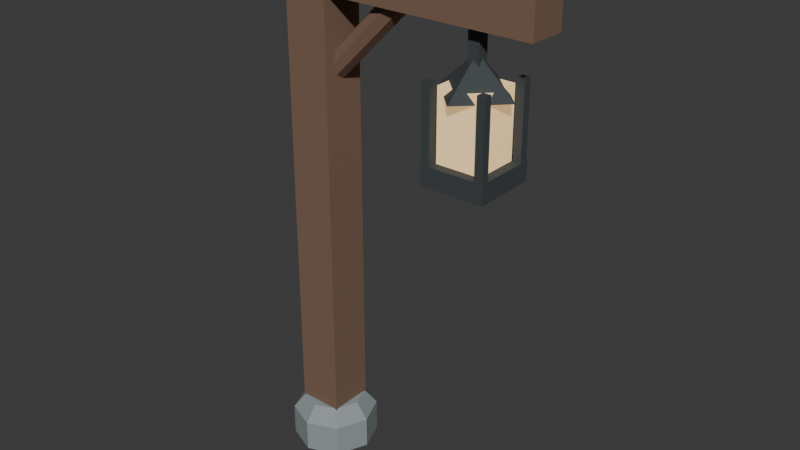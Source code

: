 # Source: lantern.blend  (saved by Blender 5.0.119; exported with 4.5.12 LTS)
import bpy
from mathutils import Matrix  # noqa: F401  (used for matrix-valued properties, if any)

bpy.ops.wm.read_factory_settings(use_empty=True)
scene = bpy.context.scene
scene.name = 'Scene'

# ---- collections
col_collection = bpy.data.collections.new('Collection'); scene.collection.children.link(col_collection)

# ---- materials (node trees are filled in below, after node groups)
mat_old_timber = bpy.data.materials.new('Old timber')
mat_old_timber.diffuse_color = (0.2, 0.12, 0.08, 1.0)
mat_lantern_iron = bpy.data.materials.new('Lantern iron')
mat_lantern_iron.diffuse_color = (0.045, 0.055, 0.06, 1.0)
mat_warm_glass = bpy.data.materials.new('Warm glass')
mat_warm_glass.diffuse_color = (0.72, 0.53, 0.29, 1.0)
mat_wardstone = bpy.data.materials.new('Wardstone')
mat_wardstone.diffuse_color = (0.28, 0.32, 0.33, 1.0)

# ---- material node trees
mat_old_timber.use_nodes = True; mat_old_timber.node_tree.nodes.clear()
_N = mat_old_timber.node_tree.nodes; _L = mat_old_timber.node_tree.links
n0 = _N.new('ShaderNodeBsdfPrincipled'); n0.name = 'Principled BSDF'; n0.location = (-200, 100)
n0.inputs[0].default_value = (0.2, 0.12, 0.08, 1.0)
n0.inputs[2].default_value = 0.85
n1 = _N.new('ShaderNodeOutputMaterial'); n1.name = 'Material Output'; n1.location = (200, 100)
_L.new(n0.outputs[0], n1.inputs[0])
n1.is_active_output = True
mat_lantern_iron.use_nodes = True; mat_lantern_iron.node_tree.nodes.clear()
_N = mat_lantern_iron.node_tree.nodes; _L = mat_lantern_iron.node_tree.links
n0 = _N.new('ShaderNodeBsdfPrincipled'); n0.name = 'Principled BSDF'; n0.location = (-200, 100)
n0.inputs[0].default_value = (0.045, 0.055, 0.06, 1.0)
n0.inputs[2].default_value = 0.85
n1 = _N.new('ShaderNodeOutputMaterial'); n1.name = 'Material Output'; n1.location = (200, 100)
_L.new(n0.outputs[0], n1.inputs[0])
n1.is_active_output = True
mat_warm_glass.use_nodes = True; mat_warm_glass.node_tree.nodes.clear()
_N = mat_warm_glass.node_tree.nodes; _L = mat_warm_glass.node_tree.links
n0 = _N.new('ShaderNodeBsdfPrincipled'); n0.name = 'Principled BSDF'; n0.location = (-200, 100)
n0.inputs[0].default_value = (0.72, 0.53, 0.29, 1.0)
n0.inputs[2].default_value = 0.85
n0.inputs[27].default_value = (0.8, 0.52, 0.23, 1.0)
n0.inputs[28].default_value = 0.8
n1 = _N.new('ShaderNodeOutputMaterial'); n1.name = 'Material Output'; n1.location = (200, 100)
_L.new(n0.outputs[0], n1.inputs[0])
n1.is_active_output = True
mat_wardstone.use_nodes = True; mat_wardstone.node_tree.nodes.clear()
_N = mat_wardstone.node_tree.nodes; _L = mat_wardstone.node_tree.links
n0 = _N.new('ShaderNodeBsdfPrincipled'); n0.name = 'Principled BSDF'; n0.location = (-200, 100)
n0.inputs[0].default_value = (0.28, 0.32, 0.33, 1.0)
n0.inputs[2].default_value = 0.85
n1 = _N.new('ShaderNodeOutputMaterial'); n1.name = 'Material Output'; n1.location = (200, 100)
_L.new(n0.outputs[0], n1.inputs[0])
n1.is_active_output = True

# ---- world
world_world = bpy.data.worlds.new('World'); scene.world = world_world
world_world.use_nodes = True; world_world.node_tree.nodes.clear()
_N = world_world.node_tree.nodes; _L = world_world.node_tree.links
n0 = _N.new('ShaderNodeOutputWorld'); n0.name = 'World Output'; n0.location = (200, 100)
n1 = _N.new('ShaderNodeBackground'); n1.name = 'Background'; n1.location = (-200, 100)
n1.inputs[0].default_value = (0.05088, 0.05088, 0.05088, 1.0)
_L.new(n1.outputs[0], n0.inputs[0])
n0.is_active_output = True
world_world.color = (0.05088, 0.05088, 0.05088)
world_world.sun_shadow_jitter_overblur = 0.0

# ---- meshes
me_cube_009 = bpy.data.meshes.new('Cube.009')
me_cube_009.from_pydata([(-0.14, -0.14, -1.7), (-0.14, -0.14, 1.7), (-0.14, 0.14, -1.7), (-0.14, 0.14, 1.7), (0.14, -0.14, -1.7), (0.14, -0.14, 1.7), (0.14, 0.14, -1.7), (0.14, 0.14, 1.7), (-0.35, -0.12, 1.28), (-0.35, -0.12, 1.52), (-0.35, 0.12, 1.28), (-0.35, 0.12, 1.52), (1.45, -0.12, 1.28), (1.45, -0.12, 1.52), (1.45, 0.12, 1.28), (1.45, 0.12, 1.52), (-0.003033, -5.752e-08, 0.853), (0.597, 4.024e-08, 1.453), (0.0125, 0.05303, 0.8375), (0.6125, 0.05303, 1.437), (0.05, 0.075, 0.8), (0.65, 0.075, 1.4), (0.0875, 0.05303, 0.7625), (0.6875, 0.05303, 1.362), (0.103, -4.024e-08, 0.747), (0.703, 5.752e-08, 1.347), (0.0875, -0.05303, 0.7625), (0.6875, -0.05303, 1.362), (0.05, -0.075, 0.8), (0.65, -0.075, 1.4), (0.0125, -0.05303, 0.8375), (0.6125, -0.05303, 1.437)], [], [(0, 1, 3, 2), (2, 3, 7, 6), (6, 7, 5, 4), (4, 5, 1, 0), (2, 6, 4, 0), (7, 3, 1, 5), (8, 9, 11, 10), (10, 11, 15, 14), (14, 15, 13, 12), (12, 13, 9, 8), (10, 14, 12, 8), (15, 11, 9, 13), (16, 17, 19, 18), (18, 19, 21, 20), (20, 21, 23, 22), (22, 23, 25, 24), (24, 25, 27, 26), (26, 27, 29, 28), (19, 17, 31, 29, 27, 25, 23, 21), (28, 29, 31, 30), (30, 31, 17, 16), (16, 18, 20, 22, 24, 26, 28, 30)])
_uv = me_cube_009.uv_layers.new(name='UVMap')
_uv.uv.foreach_set('vector', [0.375, 0.0, 0.625, 0.0, 0.625, 0.25, 0.375, 0.25, 0.375, 0.25, 0.625, 0.25, 0.625, 0.5, 0.375, 0.5, 0.375, 0.5, 0.625, 0.5, 0.625, 0.75, 0.375, 0.75, 0.375, 0.75, 0.625, 0.75, 0.625, 1.0, 0.375, 1.0, 0.125, 0.5, 0.375, 0.5, 0.375, 0.75, 0.125, 0.75, 0.625, 0.5, 0.875, 0.5, 0.875, 0.75, 0.625, 0.75, 0.375, 0.0, 0.625, 0.0, 0.625, 0.25, 0.375, 0.25, 0.375, 0.25, 0.625, 0.25, 0.625, 0.5, 0.375, 0.5, 0.375, 0.5, 0.625, 0.5, 0.625, 0.75, 0.375, 0.75, 0.375, 0.75, 0.625, 0.75, 0.625, 1.0, 0.375, 1.0, 0.125, 0.5, 0.375, 0.5, 0.375, 0.75, 0.125, 0.75, 0.625, 0.5, 0.875, 0.5, 0.875, 0.75, 0.625, 0.75, 1.0, 0.5, 1.0, 1.0, 0.875, 1.0, 0.875, 0.5, 0.875, 0.5, 0.875, 1.0, 0.75, 1.0, 0.75, 0.5, 0.75, 0.5, 0.75, 1.0, 0.625, 1.0, 0.625, 0.5, 0.625, 0.5, 0.625, 1.0, 0.5, 1.0, 0.5, 0.5, 0.5, 0.5, 0.5, 1.0, 0.375, 1.0, 0.375, 0.5, 0.375, 0.5, 0.375, 1.0, 0.25, 1.0, 0.25, 0.5, 0.4197, 0.4197, 0.25, 0.49, 0.08029, 0.4197, 0.01, 0.25, 0.08029, 0.08029, 0.25, 0.01, 0.4197, 0.08029, 0.49, 0.25, 0.25, 0.5, 0.25, 1.0, 0.125, 1.0, 0.125, 0.5, 0.125, 0.5, 0.125, 1.0, 0.0, 1.0, 0.0, 0.5, 0.75, 0.49, 0.9197, 0.4197, 0.99, 0.25, 0.9197, 0.08029, 0.75, 0.01, 0.5803, 0.08029, 0.51, 0.25, 0.5803, 0.4197])
me_cube_009.materials.append(mat_old_timber)
me_cube_009.update()
me_cube_011 = bpy.data.meshes.new('Cube.011')
me_cube_011.from_pydata([(-0.035, -0.035, -0.28), (-0.035, -0.035, 0.28), (-0.035, 0.035, -0.28), (-0.035, 0.035, 0.28), (0.035, -0.035, -0.28), (0.035, -0.035, 0.28), (0.035, 0.035, -0.28), (0.035, 0.035, 0.28), (0.0, 0.24, -0.22), (0.24, 0.0, -0.22), (0.0, -0.24, -0.22), (-0.24, 0.0, -0.22), (0.0, 0.0, 1.043e-07), (-0.2, -0.2, -0.72), (-0.2, -0.2, -0.6), (-0.2, 0.2, -0.72), (-0.2, 0.2, -0.6), (0.2, -0.2, -0.72), (0.2, -0.2, -0.6), (0.2, 0.2, -0.72), (0.2, 0.2, -0.6), (-0.195, -0.195, -0.64), (-0.195, -0.195, -0.14), (-0.195, -0.145, -0.64), (-0.195, -0.145, -0.14), (-0.145, -0.195, -0.64), (-0.145, -0.195, -0.14), (-0.145, -0.145, -0.64), (-0.145, -0.145, -0.14), (-0.195, 0.145, -0.64), (-0.195, 0.145, -0.14), (-0.195, 0.195, -0.64), (-0.195, 0.195, -0.14), (-0.145, 0.145, -0.64), (-0.145, 0.145, -0.14), (-0.145, 0.195, -0.64), (-0.145, 0.195, -0.14), (0.145, -0.195, -0.64), (0.145, -0.195, -0.14), (0.145, -0.145, -0.64), (0.145, -0.145, -0.14), (0.195, -0.195, -0.64), (0.195, -0.195, -0.14), (0.195, -0.145, -0.64), (0.195, -0.145, -0.14), (0.145, 0.145, -0.64), (0.145, 0.145, -0.14), (0.145, 0.195, -0.64), (0.145, 0.195, -0.14), (0.195, 0.145, -0.64), (0.195, 0.145, -0.14), (0.195, 0.195, -0.64), (0.195, 0.195, -0.14)], [], [(0, 1, 3, 2), (2, 3, 7, 6), (6, 7, 5, 4), (4, 5, 1, 0), (2, 6, 4, 0), (7, 3, 1, 5), (8, 12, 9), (9, 12, 10), (8, 9, 10, 11), (10, 12, 11), (11, 12, 8), (13, 14, 16, 15), (15, 16, 20, 19), (19, 20, 18, 17), (17, 18, 14, 13), (15, 19, 17, 13), (20, 16, 14, 18), (21, 22, 24, 23), (23, 24, 28, 27), (27, 28, 26, 25), (25, 26, 22, 21), (23, 27, 25, 21), (28, 24, 22, 26), (29, 30, 32, 31), (31, 32, 36, 35), (35, 36, 34, 33), (33, 34, 30, 29), (31, 35, 33, 29), (36, 32, 30, 34), (37, 38, 40, 39), (39, 40, 44, 43), (43, 44, 42, 41), (41, 42, 38, 37), (39, 43, 41, 37), (44, 40, 38, 42), (45, 46, 48, 47), (47, 48, 52, 51), (51, 52, 50, 49), (49, 50, 46, 45), (47, 51, 49, 45), (52, 48, 46, 50)])
_uv = me_cube_011.uv_layers.new(name='UVMap')
_uv.uv.foreach_set('vector', [0.375, 0.0, 0.625, 0.0, 0.625, 0.25, 0.375, 0.25, 0.375, 0.25, 0.625, 0.25, 0.625, 0.5, 0.375, 0.5, 0.375, 0.5, 0.625, 0.5, 0.625, 0.75, 0.375, 0.75, 0.375, 0.75, 0.625, 0.75, 0.625, 1.0, 0.375, 1.0, 0.125, 0.5, 0.375, 0.5, 0.375, 0.75, 0.125, 0.75, 0.625, 0.5, 0.875, 0.5, 0.875, 0.75, 0.625, 0.75, 0.25, 0.49, 0.25, 0.25, 0.49, 0.25, 0.49, 0.25, 0.25, 0.25, 0.25, 0.01, 0.75, 0.49, 0.99, 0.25, 0.75, 0.01, 0.51, 0.25, 0.25, 0.01, 0.25, 0.25, 0.01, 0.25, 0.01, 0.25, 0.25, 0.25, 0.25, 0.49, 0.375, 0.0, 0.625, 0.0, 0.625, 0.25, 0.375, 0.25, 0.375, 0.25, 0.625, 0.25, 0.625, 0.5, 0.375, 0.5, 0.375, 0.5, 0.625, 0.5, 0.625, 0.75, 0.375, 0.75, 0.375, 0.75, 0.625, 0.75, 0.625, 1.0, 0.375, 1.0, 0.125, 0.5, 0.375, 0.5, 0.375, 0.75, 0.125, 0.75, 0.625, 0.5, 0.875, 0.5, 0.875, 0.75, 0.625, 0.75, 0.375, 0.0, 0.625, 0.0, 0.625, 0.25, 0.375, 0.25, 0.375, 0.25, 0.625, 0.25, 0.625, 0.5, 0.375, 0.5, 0.375, 0.5, 0.625, 0.5, 0.625, 0.75, 0.375, 0.75, 0.375, 0.75, 0.625, 0.75, 0.625, 1.0, 0.375, 1.0, 0.125, 0.5, 0.375, 0.5, 0.375, 0.75, 0.125, 0.75, 0.625, 0.5, 0.875, 0.5, 0.875, 0.75, 0.625, 0.75, 0.375, 0.0, 0.625, 0.0, 0.625, 0.25, 0.375, 0.25, 0.375, 0.25, 0.625, 0.25, 0.625, 0.5, 0.375, 0.5, 0.375, 0.5, 0.625, 0.5, 0.625, 0.75, 0.375, 0.75, 0.375, 0.75, 0.625, 0.75, 0.625, 1.0, 0.375, 1.0, 0.125, 0.5, 0.375, 0.5, 0.375, 0.75, 0.125, 0.75, 0.625, 0.5, 0.875, 0.5, 0.875, 0.75, 0.625, 0.75, 0.375, 0.0, 0.625, 0.0, 0.625, 0.25, 0.375, 0.25, 0.375, 0.25, 0.625, 0.25, 0.625, 0.5, 0.375, 0.5, 0.375, 0.5, 0.625, 0.5, 0.625, 0.75, 0.375, 0.75, 0.375, 0.75, 0.625, 0.75, 0.625, 1.0, 0.375, 1.0, 0.125, 0.5, 0.375, 0.5, 0.375, 0.75, 0.125, 0.75, 0.625, 0.5, 0.875, 0.5, 0.875, 0.75, 0.625, 0.75, 0.375, 0.0, 0.625, 0.0, 0.625, 0.25, 0.375, 0.25, 0.375, 0.25, 0.625, 0.25, 0.625, 0.5, 0.375, 0.5, 0.375, 0.5, 0.625, 0.5, 0.625, 0.75, 0.375, 0.75, 0.375, 0.75, 0.625, 0.75, 0.625, 1.0, 0.375, 1.0, 0.125, 0.5, 0.375, 0.5, 0.375, 0.75, 0.125, 0.75, 0.625, 0.5, 0.875, 0.5, 0.875, 0.75, 0.625, 0.75])
me_cube_011.materials.append(mat_lantern_iron)
me_cube_011.update()
me_cube_012 = bpy.data.meshes.new('Cube.012')
me_cube_012.from_pydata([(-0.14, -0.14, -0.23), (-0.14, -0.14, 0.23), (-0.14, 0.14, -0.23), (-0.14, 0.14, 0.23), (0.14, -0.14, -0.23), (0.14, -0.14, 0.23), (0.14, 0.14, -0.23), (0.14, 0.14, 0.23)], [], [(0, 1, 3, 2), (2, 3, 7, 6), (6, 7, 5, 4), (4, 5, 1, 0), (2, 6, 4, 0), (7, 3, 1, 5)])
_uv = me_cube_012.uv_layers.new(name='UVMap')
_uv.uv.foreach_set('vector', [0.375, 0.0, 0.625, 0.0, 0.625, 0.25, 0.375, 0.25, 0.375, 0.25, 0.625, 0.25, 0.625, 0.5, 0.375, 0.5, 0.375, 0.5, 0.625, 0.5, 0.625, 0.75, 0.375, 0.75, 0.375, 0.75, 0.625, 0.75, 0.625, 1.0, 0.375, 1.0, 0.125, 0.5, 0.375, 0.5, 0.375, 0.75, 0.125, 0.75, 0.625, 0.5, 0.875, 0.5, 0.875, 0.75, 0.625, 0.75])
me_cube_012.materials.append(mat_warm_glass)
me_cube_012.update()
me_post_stone_footing = bpy.data.meshes.new('Post stone footing')
me_post_stone_footing.from_pydata([(0.27, 0.0, 0.0), (0.1909, 0.1909, 0.0), (1.653e-17, 0.27, 0.0), (-0.1909, 0.1909, 0.0), (-0.27, 3.307e-17, 0.0), (-0.1909, -0.1909, 0.0), (-4.96e-17, -0.27, 0.0), (0.1909, -0.1909, 0.0), (0.27, 0.0, 0.2), (0.1909, 0.1909, 0.2), (1.653e-17, 0.27, 0.2), (-0.1909, 0.1909, 0.2), (-0.27, 3.307e-17, 0.2), (-0.1909, -0.1909, 0.2), (-4.96e-17, -0.27, 0.2), (0.1909, -0.1909, 0.2), (0.19, 0.0, 0.3), (0.1344, 0.1344, 0.3), (1.163e-17, 0.19, 0.3), (-0.1344, 0.1344, 0.3), (-0.19, 2.327e-17, 0.3), (-0.1344, -0.1344, 0.3), (-3.49e-17, -0.19, 0.3), (0.1344, -0.1344, 0.3)], [], [(0, 1, 9, 8), (1, 2, 10, 9), (2, 3, 11, 10), (3, 4, 12, 11), (4, 5, 13, 12), (5, 6, 14, 13), (6, 7, 15, 14), (7, 0, 8, 15), (8, 9, 17, 16), (9, 10, 18, 17), (10, 11, 19, 18), (11, 12, 20, 19), (12, 13, 21, 20), (13, 14, 22, 21), (14, 15, 23, 22), (15, 8, 16, 23), (7, 6, 5, 4, 3, 2, 1, 0), (16, 17, 18, 19, 20, 21, 22, 23)])
me_post_stone_footing.materials.append(mat_wardstone)
me_post_stone_footing.update()

# ---- objects
ob_post = bpy.data.objects.new('Post', me_cube_009)
ob_hanger = bpy.data.objects.new('Hanger', me_cube_011)
ob_light = bpy.data.objects.new('Light', me_cube_012)
ob_post_stone_footing = bpy.data.objects.new('Post stone footing', me_post_stone_footing)

# ---- transforms, parenting, visibility, modifiers, constraints
ob_post.location = (0.0, 0.0, 1.7)
ob_hanger.location = (1.05, 0.0, 2.83)
ob_light.location = (1.05, 0.0, 2.43)
ob_post_stone_footing.location = (0.0, 0.0, 0.0)

# ---- collection membership
col_collection.objects.link(ob_post)
col_collection.objects.link(ob_hanger)
col_collection.objects.link(ob_light)
col_collection.objects.link(ob_post_stone_footing)

# ---- scene / render settings (as saved in the file)
scene.frame_start = 1; scene.frame_end = 250; scene.frame_set(1)
scene.render.engine = 'BLENDER_EEVEE_NEXT'
scene.render.bake_bias = 0.0
scene.render.bake_samples = 0
scene.cycles.sampling_pattern = 'TABULATED_SOBOL'
scene.eevee.use_volume_custom_range = False
bpy.context.view_layer.update()

# ---- added for rendering (the .blend has no active camera and no usable light): camera, sun
cam_auto = bpy.data.cameras.new('AutoCamera')
cam_auto.lens = 50.0
cam_auto.sensor_width = 36.0
cam_auto.clip_end = 1000.0
ob_auto_camera = bpy.data.objects.new('AutoCamera', cam_auto)
scene.collection.objects.link(ob_auto_camera)
ob_auto_camera.location = (4.1443, -4.31317, 4.57544)
ob_auto_camera.rotation_euler = (1.09748, -7.21219e-08, 0.694738)
scene.camera = ob_auto_camera
light_auto_sun = bpy.data.lights.new('AutoSun', 'SUN')
light_auto_sun.energy = 3.0
light_auto_sun.angle = 0.0523599
ob_auto_sun = bpy.data.objects.new('AutoSun', light_auto_sun)
scene.collection.objects.link(ob_auto_sun)
ob_auto_sun.rotation_euler = (0.872665, 0.174533, 0.523599)
bpy.context.view_layer.update()
